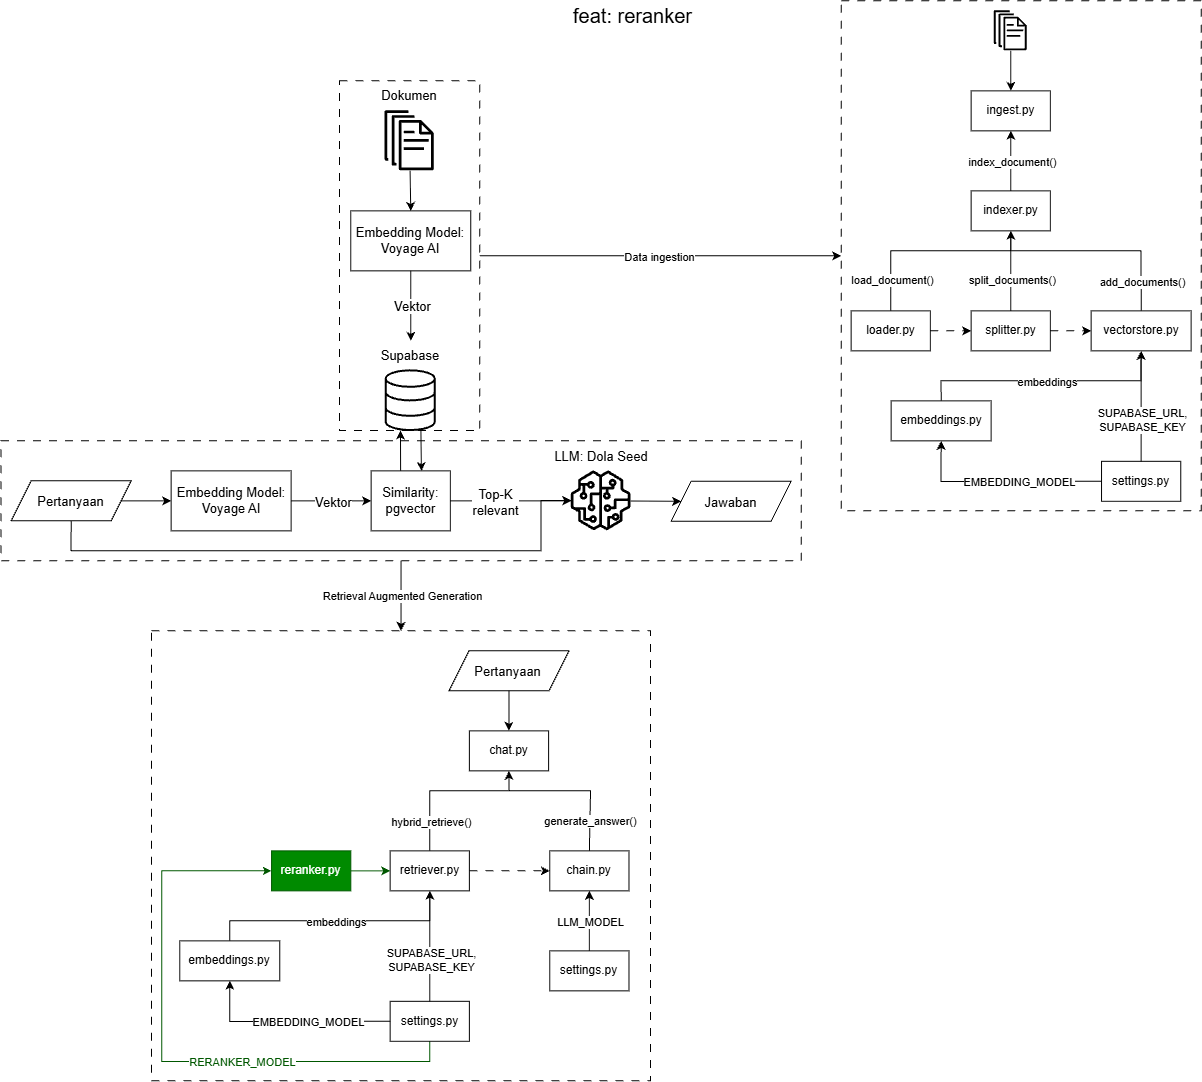

The diagram above was exported from draw.io. Its source (the exported page's mxGraphModel, read from the mxfile embedded in the PNG):
<mxGraphModel dx="2891" dy="1606" grid="1" gridSize="10" guides="1" tooltips="1" connect="1" arrows="1" fold="1" page="1" pageScale="1" pageWidth="850" pageHeight="1100" math="0" shadow="0">
  <root>
    <mxCell id="0" />
    <mxCell id="1" parent="0" />
    <mxCell id="2" parent="1" style="rounded=0;whiteSpace=wrap;html=1;dashed=1;dashPattern=8 8;fillColor=none;" value="" vertex="1">
      <mxGeometry height="450" width="498.95" x="369.47" y="1740" as="geometry" />
    </mxCell>
    <mxCell id="3" edge="1" parent="1" source="5" style="edgeStyle=orthogonalEdgeStyle;rounded=0;orthogonalLoop=1;jettySize=auto;html=1;exitX=0.5;exitY=1;exitDx=0;exitDy=0;entryX=0.5;entryY=0;entryDx=0;entryDy=0;" target="2">
      <mxGeometry relative="1" as="geometry" />
    </mxCell>
    <mxCell id="4" connectable="0" parent="3" style="edgeLabel;html=1;align=center;verticalAlign=middle;resizable=0;points=[];" value="Retrieval Augmented Generation" vertex="1">
      <mxGeometry relative="1" x="-0.0583" y="4" as="geometry">
        <mxPoint x="-4" as="offset" />
      </mxGeometry>
    </mxCell>
    <mxCell id="5" parent="1" style="rounded=0;whiteSpace=wrap;html=1;dashed=1;dashPattern=8 8;fillColor=none;" value="" vertex="1">
      <mxGeometry height="120" width="800.19" x="218.85" y="1550" as="geometry" />
    </mxCell>
    <mxCell id="6" parent="1" style="rounded=0;whiteSpace=wrap;html=1;dashed=1;dashPattern=8 8;fillColor=none;" value="" vertex="1">
      <mxGeometry height="510" width="360" x="1059.04" y="1110" as="geometry" />
    </mxCell>
    <mxCell id="7" edge="1" parent="1" source="9" style="edgeStyle=orthogonalEdgeStyle;rounded=0;orthogonalLoop=1;jettySize=auto;html=1;exitX=1;exitY=0.5;exitDx=0;exitDy=0;entryX=0;entryY=0.5;entryDx=0;entryDy=0;" target="6">
      <mxGeometry relative="1" as="geometry" />
    </mxCell>
    <mxCell id="8" connectable="0" parent="7" style="edgeLabel;html=1;align=center;verticalAlign=middle;resizable=0;points=[];" value="Data ingestion" vertex="1">
      <mxGeometry relative="1" x="-0.0259" as="geometry">
        <mxPoint x="1" as="offset" />
      </mxGeometry>
    </mxCell>
    <mxCell id="9" parent="1" style="rounded=0;whiteSpace=wrap;html=1;dashed=1;dashPattern=8 8;fillColor=none;" value="" vertex="1">
      <mxGeometry height="349.69" width="140.38" x="557.33" y="1190" as="geometry" />
    </mxCell>
    <mxCell id="10" parent="1" style="html=1;verticalLabelPosition=bottom;align=center;labelBackgroundColor=#ffffff;verticalAlign=top;strokeWidth=2;strokeColor=#000000;shadow=0;dashed=0;shape=mxgraph.ios7.icons.data;fontSize=13;fillColor=none;" value="" vertex="1">
      <mxGeometry height="59.69" width="49.23" x="604.0400000000001" y="1480" as="geometry" />
    </mxCell>
    <mxCell id="11" parent="1" style="text;html=1;whiteSpace=wrap;strokeColor=none;fillColor=none;align=center;verticalAlign=middle;rounded=0;fontSize=13;" value="Supabase" vertex="1">
      <mxGeometry height="30" width="60" x="598.65" y="1450" as="geometry" />
    </mxCell>
    <mxCell id="12" parent="1" style="sketch=0;outlineConnect=0;fontColor=#232F3E;gradientColor=none;fillColor=#000000;strokeColor=none;dashed=0;verticalLabelPosition=bottom;verticalAlign=top;align=center;html=1;fontSize=13;fontStyle=0;aspect=fixed;pointerEvents=1;shape=mxgraph.aws4.documents;strokeWidth=1;" value="" vertex="1">
      <mxGeometry height="60" width="49.23" x="602.91" y="1220" as="geometry" />
    </mxCell>
    <mxCell id="13" parent="1" style="text;html=1;whiteSpace=wrap;strokeColor=none;fillColor=none;align=center;verticalAlign=middle;rounded=0;fontSize=13;" value="Dokumen" vertex="1">
      <mxGeometry height="30" width="60" x="597.5200000000001" y="1190" as="geometry" />
    </mxCell>
    <mxCell id="14" edge="1" parent="1" source="16" style="edgeStyle=orthogonalEdgeStyle;rounded=0;orthogonalLoop=1;jettySize=auto;html=1;exitX=1;exitY=0.5;exitDx=0;exitDy=0;entryX=0;entryY=0.5;entryDx=0;entryDy=0;fontSize=13;" target="20">
      <mxGeometry relative="1" as="geometry" />
    </mxCell>
    <mxCell id="15" edge="1" parent="1" source="16" style="edgeStyle=orthogonalEdgeStyle;rounded=0;orthogonalLoop=1;jettySize=auto;html=1;exitX=0.5;exitY=1;exitDx=0;exitDy=0;fontSize=13;" target="24">
      <mxGeometry relative="1" as="geometry">
        <Array as="points">
          <mxPoint x="289.0400000000001" y="1660" />
          <mxPoint x="759.0400000000001" y="1660" />
          <mxPoint x="759.0400000000001" y="1609.7200000000003" />
        </Array>
      </mxGeometry>
    </mxCell>
    <mxCell id="16" parent="1" style="shape=parallelogram;perimeter=parallelogramPerimeter;whiteSpace=wrap;html=1;shapeInside=1;fixedSize=1;fontSize=13;fillColor=none;" value="Pertanyaan" vertex="1">
      <mxGeometry height="40" width="120" x="229.04000000000005" y="1590" as="geometry" />
    </mxCell>
    <mxCell id="17" parent="1" style="shape=parallelogram;perimeter=parallelogramPerimeter;whiteSpace=wrap;html=1;shapeInside=1;fixedSize=1;fontSize=13;fillColor=none;" value="Jawaban" vertex="1">
      <mxGeometry height="40" width="120" x="889.0400000000001" y="1590.4700000000003" as="geometry" />
    </mxCell>
    <mxCell id="18" edge="1" parent="1" source="20" style="edgeStyle=orthogonalEdgeStyle;rounded=0;orthogonalLoop=1;jettySize=auto;html=1;exitX=1;exitY=0.5;exitDx=0;exitDy=0;entryX=0;entryY=0.5;entryDx=0;entryDy=0;fontSize=13;" target="28">
      <mxGeometry relative="1" as="geometry" />
    </mxCell>
    <mxCell id="19" connectable="0" parent="18" style="edgeLabel;html=1;align=center;verticalAlign=middle;resizable=0;points=[];fontSize=13;" value="Vektor" vertex="1">
      <mxGeometry relative="1" x="-0.1714" y="1" as="geometry">
        <mxPoint x="7" y="1" as="offset" />
      </mxGeometry>
    </mxCell>
    <mxCell id="20" parent="1" style="rounded=0;whiteSpace=wrap;html=1;fontSize=13;fillColor=none;" value="Embedding Model:&lt;div&gt;Voyage AI&lt;/div&gt;" vertex="1">
      <mxGeometry height="60" width="120" x="389.0400000000001" y="1580" as="geometry" />
    </mxCell>
    <mxCell id="21" edge="1" parent="1" source="23" style="edgeStyle=orthogonalEdgeStyle;rounded=0;orthogonalLoop=1;jettySize=auto;html=1;exitX=0.5;exitY=1;exitDx=0;exitDy=0;entryX=0.5;entryY=0;entryDx=0;entryDy=0;fontSize=13;" target="11">
      <mxGeometry relative="1" as="geometry" />
    </mxCell>
    <mxCell id="22" connectable="0" parent="21" style="edgeLabel;html=1;align=center;verticalAlign=middle;resizable=0;points=[];fontSize=13;" value="Vektor" vertex="1">
      <mxGeometry relative="1" x="-0.0857" y="-2" as="geometry">
        <mxPoint x="2" y="3" as="offset" />
      </mxGeometry>
    </mxCell>
    <mxCell id="23" parent="1" style="rounded=0;whiteSpace=wrap;html=1;fontSize=13;fillColor=none;" value="Embedding Model:&lt;div&gt;Voyage AI&lt;/div&gt;" vertex="1">
      <mxGeometry height="60" width="120" x="568.65" y="1320" as="geometry" />
    </mxCell>
    <mxCell id="24" parent="1" style="sketch=0;outlineConnect=0;fontColor=#232F3E;gradientColor=none;fillColor=#000000;strokeColor=none;dashed=0;verticalLabelPosition=bottom;verticalAlign=top;align=center;html=1;fontSize=13;fontStyle=0;aspect=fixed;pointerEvents=1;shape=mxgraph.aws4.sagemaker_model;" value="" vertex="1">
      <mxGeometry height="60" width="60" x="789.0400000000001" y="1580" as="geometry" />
    </mxCell>
    <mxCell id="25" parent="1" style="text;html=1;whiteSpace=wrap;strokeColor=none;fillColor=none;align=center;verticalAlign=middle;rounded=0;fontSize=13;" value="LLM: Dola Seed" vertex="1">
      <mxGeometry height="30" width="100" x="769.0400000000001" y="1550.31" as="geometry" />
    </mxCell>
    <mxCell id="26" edge="1" parent="1" source="28" style="edgeStyle=orthogonalEdgeStyle;rounded=0;orthogonalLoop=1;jettySize=auto;html=1;exitX=1;exitY=0.5;exitDx=0;exitDy=0;fontSize=13;" target="24">
      <mxGeometry relative="1" as="geometry" />
    </mxCell>
    <mxCell id="27" connectable="0" parent="26" style="edgeLabel;html=1;align=center;verticalAlign=middle;resizable=0;points=[];fontSize=13;" value="Top-K&lt;div&gt;relevant&lt;/div&gt;" vertex="1">
      <mxGeometry relative="1" x="-0.2931" as="geometry">
        <mxPoint x="1" as="offset" />
      </mxGeometry>
    </mxCell>
    <mxCell id="28" parent="1" style="rounded=0;whiteSpace=wrap;html=1;fontSize=13;fillColor=none;" value="Similarity:&lt;div&gt;pgvector&lt;/div&gt;" vertex="1">
      <mxGeometry height="60" width="79.23" x="589.0400000000001" y="1580" as="geometry" />
    </mxCell>
    <mxCell id="29" edge="1" parent="1" source="12" style="endArrow=classic;html=1;rounded=0;entryX=0.5;entryY=0;entryDx=0;entryDy=0;fontSize=13;" target="23" value="">
      <mxGeometry height="50" relative="1" width="50" as="geometry">
        <mxPoint x="578.65" y="1390" as="sourcePoint" />
        <mxPoint x="628.65" y="1340" as="targetPoint" />
      </mxGeometry>
    </mxCell>
    <mxCell id="30" edge="1" parent="1" source="28" style="rounded=0;orthogonalLoop=1;jettySize=auto;html=1;exitX=0.372;exitY=-0.002;exitDx=0;exitDy=0;entryX=0.291;entryY=0.999;entryDx=0;entryDy=0;entryPerimeter=0;exitPerimeter=0;fontSize=13;" target="10">
      <mxGeometry relative="1" as="geometry" />
    </mxCell>
    <mxCell id="31" edge="1" parent="1" source="24" style="endArrow=classic;html=1;rounded=0;entryX=0;entryY=0.5;entryDx=0;entryDy=0;fontSize=13;" target="17" value="">
      <mxGeometry height="50" relative="1" width="50" as="geometry">
        <mxPoint x="879.0400000000001" y="1550.31" as="sourcePoint" />
        <mxPoint x="939.0400000000001" y="1520.31" as="targetPoint" />
      </mxGeometry>
    </mxCell>
    <mxCell id="32" edge="1" parent="1" source="10" style="rounded=0;orthogonalLoop=1;jettySize=auto;html=1;entryX=0.635;entryY=0.004;entryDx=0;entryDy=0;exitX=0.706;exitY=0.996;exitDx=0;exitDy=0;exitPerimeter=0;entryPerimeter=0;fontSize=13;" target="28">
      <mxGeometry relative="1" as="geometry">
        <mxPoint x="649.0400000000001" y="1540" as="sourcePoint" />
        <mxPoint x="719.0400000000001" y="1520" as="targetPoint" />
      </mxGeometry>
    </mxCell>
    <mxCell id="33" parent="1" style="rounded=0;whiteSpace=wrap;html=1;fillColor=none;" value="ingest.py" vertex="1">
      <mxGeometry height="40" width="79.23" x="1189.04" y="1200" as="geometry" />
    </mxCell>
    <mxCell id="34" edge="1" parent="1" source="36" style="edgeStyle=orthogonalEdgeStyle;rounded=0;orthogonalLoop=1;jettySize=auto;html=1;exitX=0.5;exitY=0;exitDx=0;exitDy=0;entryX=0.5;entryY=1;entryDx=0;entryDy=0;" target="33">
      <mxGeometry relative="1" as="geometry" />
    </mxCell>
    <mxCell id="35" connectable="0" parent="34" style="edgeLabel;html=1;align=center;verticalAlign=middle;resizable=0;points=[];" value="index_document()" vertex="1">
      <mxGeometry relative="1" x="-0.0562" y="1" as="geometry">
        <mxPoint x="1" y="-1" as="offset" />
      </mxGeometry>
    </mxCell>
    <mxCell id="36" parent="1" style="rounded=0;whiteSpace=wrap;html=1;fillColor=none;" value="indexer.py" vertex="1">
      <mxGeometry height="40" width="79.23" x="1189.04" y="1300" as="geometry" />
    </mxCell>
    <mxCell id="37" edge="1" parent="1" source="40" style="edgeStyle=orthogonalEdgeStyle;rounded=0;orthogonalLoop=1;jettySize=auto;html=1;exitX=1;exitY=0.5;exitDx=0;exitDy=0;entryX=0;entryY=0.5;entryDx=0;entryDy=0;dashed=1;dashPattern=8 8;" target="44">
      <mxGeometry relative="1" as="geometry" />
    </mxCell>
    <mxCell id="38" edge="1" parent="1" source="40" style="edgeStyle=orthogonalEdgeStyle;rounded=0;orthogonalLoop=1;jettySize=auto;html=1;exitX=0.5;exitY=0;exitDx=0;exitDy=0;entryX=0.5;entryY=1;entryDx=0;entryDy=0;" target="36">
      <mxGeometry relative="1" as="geometry">
        <Array as="points">
          <mxPoint x="1108.6399999999999" y="1360.0299999999997" />
          <mxPoint x="1228.6399999999999" y="1360.0299999999997" />
        </Array>
      </mxGeometry>
    </mxCell>
    <mxCell id="39" connectable="0" parent="38" style="edgeLabel;html=1;align=center;verticalAlign=middle;resizable=0;points=[];" value="load_document()" vertex="1">
      <mxGeometry relative="1" x="-0.6997" y="1" as="geometry">
        <mxPoint x="1" as="offset" />
      </mxGeometry>
    </mxCell>
    <mxCell id="40" parent="1" style="rounded=0;whiteSpace=wrap;html=1;fillColor=none;" value="loader.py" vertex="1">
      <mxGeometry height="40" width="79.23" x="1069.04" y="1420" as="geometry" />
    </mxCell>
    <mxCell id="41" edge="1" parent="1" source="44" style="edgeStyle=orthogonalEdgeStyle;rounded=0;orthogonalLoop=1;jettySize=auto;html=1;exitX=1;exitY=0.5;exitDx=0;exitDy=0;entryX=0;entryY=0.5;entryDx=0;entryDy=0;dashed=1;dashPattern=8 8;" target="47">
      <mxGeometry relative="1" as="geometry" />
    </mxCell>
    <mxCell id="42" edge="1" parent="1" source="44" style="edgeStyle=orthogonalEdgeStyle;rounded=0;orthogonalLoop=1;jettySize=auto;html=1;exitX=0.5;exitY=0;exitDx=0;exitDy=0;entryX=0.5;entryY=1;entryDx=0;entryDy=0;" target="36">
      <mxGeometry relative="1" as="geometry" />
    </mxCell>
    <mxCell id="43" connectable="0" parent="42" style="edgeLabel;html=1;align=center;verticalAlign=middle;resizable=0;points=[];" value="split_documents()" vertex="1">
      <mxGeometry relative="1" x="-0.1921" y="1" as="geometry">
        <mxPoint x="1" as="offset" />
      </mxGeometry>
    </mxCell>
    <mxCell id="44" parent="1" style="rounded=0;whiteSpace=wrap;html=1;fillColor=none;" value="splitter.py" vertex="1">
      <mxGeometry height="40" width="79.23" x="1189.04" y="1420" as="geometry" />
    </mxCell>
    <mxCell id="45" edge="1" parent="1" source="47" style="edgeStyle=orthogonalEdgeStyle;rounded=0;orthogonalLoop=1;jettySize=auto;html=1;exitX=0.5;exitY=0;exitDx=0;exitDy=0;entryX=0.5;entryY=1;entryDx=0;entryDy=0;" target="36">
      <mxGeometry relative="1" as="geometry">
        <Array as="points">
          <mxPoint x="1359.04" y="1360" />
          <mxPoint x="1228.6299999999997" y="1360" />
        </Array>
      </mxGeometry>
    </mxCell>
    <mxCell id="46" connectable="0" parent="45" style="edgeLabel;html=1;align=center;verticalAlign=middle;resizable=0;points=[];" value="add_documents()" vertex="1">
      <mxGeometry relative="1" x="-0.7223" y="-1" as="geometry">
        <mxPoint x="-1" y="-1" as="offset" />
      </mxGeometry>
    </mxCell>
    <mxCell id="47" parent="1" style="rounded=0;whiteSpace=wrap;html=1;fillColor=none;" value="vectorstore.py" vertex="1">
      <mxGeometry height="40" width="100" x="1309.04" y="1420" as="geometry" />
    </mxCell>
    <mxCell id="48" parent="1" style="sketch=0;outlineConnect=0;fontColor=#232F3E;gradientColor=none;fillColor=#000000;strokeColor=none;dashed=0;verticalLabelPosition=bottom;verticalAlign=top;align=center;html=1;fontSize=13;fontStyle=0;aspect=fixed;pointerEvents=1;shape=mxgraph.aws4.documents;strokeWidth=1;" value="" vertex="1">
      <mxGeometry height="40" width="32.82" x="1212.2400000000002" y="1120" as="geometry" />
    </mxCell>
    <mxCell id="49" edge="1" parent="1" source="48" style="endArrow=classic;html=1;rounded=0;entryX=0.5;entryY=0;entryDx=0;entryDy=0;" target="33" value="">
      <mxGeometry height="50" relative="1" width="50" as="geometry">
        <mxPoint x="1259.04" y="1210" as="sourcePoint" />
        <mxPoint x="1309.04" y="1160" as="targetPoint" />
      </mxGeometry>
    </mxCell>
    <mxCell id="50" edge="1" parent="1" source="52" style="edgeStyle=orthogonalEdgeStyle;rounded=0;orthogonalLoop=1;jettySize=auto;html=1;exitX=0.5;exitY=0;exitDx=0;exitDy=0;entryX=0.5;entryY=1;entryDx=0;entryDy=0;" target="47">
      <mxGeometry relative="1" as="geometry">
        <Array as="points">
          <mxPoint x="1159.04" y="1490.0500000000002" />
          <mxPoint x="1359.04" y="1490.0500000000002" />
        </Array>
      </mxGeometry>
    </mxCell>
    <mxCell id="51" connectable="0" parent="50" style="edgeLabel;html=1;align=center;verticalAlign=middle;resizable=0;points=[];" value="embeddings" vertex="1">
      <mxGeometry relative="1" x="0.0443" as="geometry">
        <mxPoint x="-6" as="offset" />
      </mxGeometry>
    </mxCell>
    <mxCell id="52" parent="1" style="rounded=0;whiteSpace=wrap;html=1;fillColor=none;" value="embeddings.py" vertex="1">
      <mxGeometry height="40" width="100" x="1109.04" y="1510" as="geometry" />
    </mxCell>
    <mxCell id="53" edge="1" parent="1" source="57" style="edgeStyle=orthogonalEdgeStyle;rounded=0;orthogonalLoop=1;jettySize=auto;html=1;exitX=0.5;exitY=0;exitDx=0;exitDy=0;entryX=0.5;entryY=1;entryDx=0;entryDy=0;" target="47">
      <mxGeometry relative="1" as="geometry" />
    </mxCell>
    <mxCell id="54" connectable="0" parent="53" style="edgeLabel;html=1;align=center;verticalAlign=middle;resizable=0;points=[];" value="SUPABASE_URL,&lt;div&gt;SUPABASE_KEY&lt;/div&gt;" vertex="1">
      <mxGeometry relative="1" x="-0.1592" y="1" as="geometry">
        <mxPoint x="1" y="3" as="offset" />
      </mxGeometry>
    </mxCell>
    <mxCell id="55" edge="1" parent="1" source="57" style="edgeStyle=orthogonalEdgeStyle;rounded=0;orthogonalLoop=1;jettySize=auto;html=1;exitX=0;exitY=0.5;exitDx=0;exitDy=0;entryX=0.5;entryY=1;entryDx=0;entryDy=0;" target="52">
      <mxGeometry relative="1" as="geometry" />
    </mxCell>
    <mxCell id="56" connectable="0" parent="55" style="edgeLabel;html=1;align=center;verticalAlign=middle;resizable=0;points=[];" value="EMBEDDING_MODEL" vertex="1">
      <mxGeometry relative="1" x="-0.2179" y="1" as="geometry">
        <mxPoint x="-3" y="-1" as="offset" />
      </mxGeometry>
    </mxCell>
    <mxCell id="57" parent="1" style="rounded=0;whiteSpace=wrap;html=1;fillColor=none;" value="settings.py" vertex="1">
      <mxGeometry height="40" width="79.23" x="1319.4299999999998" y="1570.4700000000003" as="geometry" />
    </mxCell>
    <mxCell id="58" edge="1" parent="1" source="59" style="edgeStyle=orthogonalEdgeStyle;rounded=0;orthogonalLoop=1;jettySize=auto;html=1;exitX=0.5;exitY=1;exitDx=0;exitDy=0;entryX=0.5;entryY=0;entryDx=0;entryDy=0;" target="60">
      <mxGeometry relative="1" as="geometry" />
    </mxCell>
    <mxCell id="59" parent="1" style="shape=parallelogram;perimeter=parallelogramPerimeter;whiteSpace=wrap;html=1;shapeInside=1;fixedSize=1;fontSize=13;fillColor=none;" value="Pertanyaan" vertex="1">
      <mxGeometry height="40" width="120" x="666.89" y="1760" as="geometry" />
    </mxCell>
    <mxCell id="60" parent="1" style="rounded=0;whiteSpace=wrap;html=1;fillColor=none;" value="chat.py" vertex="1">
      <mxGeometry height="40" width="79.23" x="687.2800000000001" y="1840" as="geometry" />
    </mxCell>
    <mxCell id="61" edge="1" parent="1" source="64" style="edgeStyle=orthogonalEdgeStyle;rounded=0;orthogonalLoop=1;jettySize=auto;html=1;exitX=0.5;exitY=0;exitDx=0;exitDy=0;entryX=0.5;entryY=1;entryDx=0;entryDy=0;" target="60">
      <mxGeometry relative="1" as="geometry">
        <Array as="points">
          <mxPoint x="647.62" y="1900" />
          <mxPoint x="726.9399999999999" y="1900" />
        </Array>
      </mxGeometry>
    </mxCell>
    <mxCell id="62" connectable="0" parent="61" style="edgeLabel;html=1;align=center;verticalAlign=middle;resizable=0;points=[];" value="hybrid_retrieve()" vertex="1">
      <mxGeometry relative="1" x="0.0023" y="-2" as="geometry">
        <mxPoint x="-20" y="28" as="offset" />
      </mxGeometry>
    </mxCell>
    <mxCell id="63" edge="1" parent="1" source="64" style="edgeStyle=orthogonalEdgeStyle;rounded=0;orthogonalLoop=1;jettySize=auto;html=1;exitX=1;exitY=0.5;exitDx=0;exitDy=0;entryX=0;entryY=0.5;entryDx=0;entryDy=0;dashed=1;dashPattern=8 8;" target="67">
      <mxGeometry relative="1" as="geometry" />
    </mxCell>
    <mxCell id="64" parent="1" style="rounded=0;whiteSpace=wrap;html=1;fillColor=none;" value="retriever.py" vertex="1">
      <mxGeometry height="40" width="79.23" x="608.0500000000001" y="1960" as="geometry" />
    </mxCell>
    <mxCell id="65" edge="1" parent="1" source="67" style="edgeStyle=orthogonalEdgeStyle;rounded=0;orthogonalLoop=1;jettySize=auto;html=1;exitX=0.5;exitY=0;exitDx=0;exitDy=0;entryX=0.5;entryY=1;entryDx=0;entryDy=0;" target="60">
      <mxGeometry relative="1" as="geometry">
        <Array as="points">
          <mxPoint x="808.42" y="1960" />
          <mxPoint x="808.42" y="1900" />
          <mxPoint x="726.92" y="1900" />
        </Array>
      </mxGeometry>
    </mxCell>
    <mxCell id="66" connectable="0" parent="65" style="edgeLabel;html=1;align=center;verticalAlign=middle;resizable=0;points=[];" value="generate_answer()" vertex="1">
      <mxGeometry relative="1" x="-0.5392" as="geometry">
        <mxPoint x="-1" y="6" as="offset" />
      </mxGeometry>
    </mxCell>
    <mxCell id="67" parent="1" style="rounded=0;whiteSpace=wrap;html=1;fillColor=none;" value="chain.py" vertex="1">
      <mxGeometry height="40" width="79.23" x="767.65" y="1960" as="geometry" />
    </mxCell>
    <mxCell id="68" edge="1" parent="1" source="70" style="edgeStyle=orthogonalEdgeStyle;rounded=0;orthogonalLoop=1;jettySize=auto;html=1;exitX=0.5;exitY=0;exitDx=0;exitDy=0;entryX=0.5;entryY=1;entryDx=0;entryDy=0;">
      <mxGeometry relative="1" as="geometry">
        <Array as="points">
          <mxPoint x="447.6600000000002" y="2030.0500000000002" />
          <mxPoint x="647.66" y="2030.0500000000002" />
        </Array>
        <mxPoint x="647.66" y="2000" as="targetPoint" />
      </mxGeometry>
    </mxCell>
    <mxCell id="69" connectable="0" parent="68" style="edgeLabel;html=1;align=center;verticalAlign=middle;resizable=0;points=[];" value="embeddings" vertex="1">
      <mxGeometry relative="1" x="0.0443" as="geometry">
        <mxPoint x="-6" as="offset" />
      </mxGeometry>
    </mxCell>
    <mxCell id="70" parent="1" style="rounded=0;whiteSpace=wrap;html=1;fillColor=none;" value="embeddings.py" vertex="1">
      <mxGeometry height="40" width="100" x="397.6600000000002" y="2050" as="geometry" />
    </mxCell>
    <mxCell id="71" edge="1" parent="1" source="77" style="edgeStyle=orthogonalEdgeStyle;rounded=0;orthogonalLoop=1;jettySize=auto;html=1;exitX=0.5;exitY=0;exitDx=0;exitDy=0;entryX=0.5;entryY=1;entryDx=0;entryDy=0;">
      <mxGeometry relative="1" as="geometry">
        <mxPoint x="647.66" y="2000" as="targetPoint" />
      </mxGeometry>
    </mxCell>
    <mxCell id="72" connectable="0" parent="71" style="edgeLabel;html=1;align=center;verticalAlign=middle;resizable=0;points=[];" value="SUPABASE_URL,&lt;div&gt;SUPABASE_KEY&lt;/div&gt;" vertex="1">
      <mxGeometry relative="1" x="-0.1592" y="1" as="geometry">
        <mxPoint x="1" y="3" as="offset" />
      </mxGeometry>
    </mxCell>
    <mxCell id="73" edge="1" parent="1" source="77" style="edgeStyle=orthogonalEdgeStyle;rounded=0;orthogonalLoop=1;jettySize=auto;html=1;exitX=0;exitY=0.5;exitDx=0;exitDy=0;entryX=0.5;entryY=1;entryDx=0;entryDy=0;" target="70">
      <mxGeometry relative="1" as="geometry" />
    </mxCell>
    <mxCell id="74" connectable="0" parent="73" style="edgeLabel;html=1;align=center;verticalAlign=middle;resizable=0;points=[];" value="EMBEDDING_MODEL" vertex="1">
      <mxGeometry relative="1" x="-0.2179" y="1" as="geometry">
        <mxPoint x="-3" y="-1" as="offset" />
      </mxGeometry>
    </mxCell>
    <mxCell id="75" edge="1" parent="1" source="77" style="edgeStyle=orthogonalEdgeStyle;rounded=0;orthogonalLoop=1;jettySize=auto;html=1;exitX=0.5;exitY=1;exitDx=0;exitDy=0;entryX=0;entryY=0.5;entryDx=0;entryDy=0;fillColor=#008a00;strokeColor=#005700;" target="82">
      <mxGeometry relative="1" as="geometry">
        <Array as="points">
          <mxPoint x="647.6600000000001" y="2170.52" />
          <mxPoint x="379.47" y="2170.52" />
          <mxPoint x="379.47" y="1980" />
        </Array>
        <mxPoint x="249.47" y="2090" as="targetPoint" />
      </mxGeometry>
    </mxCell>
    <mxCell id="76" connectable="0" parent="75" style="edgeLabel;html=1;align=center;verticalAlign=middle;resizable=0;points=[];fontColor=#005700;strokeColor=#82B366;" value="RERANKER_MODEL" vertex="1">
      <mxGeometry relative="1" x="-0.1279" y="1" as="geometry">
        <mxPoint x="48" y="-1" as="offset" />
      </mxGeometry>
    </mxCell>
    <mxCell id="77" parent="1" style="rounded=0;whiteSpace=wrap;html=1;fillColor=none;" value="settings.py" vertex="1">
      <mxGeometry height="40" width="79.23" x="608.0500000000001" y="2110.4700000000003" as="geometry" />
    </mxCell>
    <mxCell id="78" edge="1" parent="1" source="80" style="edgeStyle=orthogonalEdgeStyle;rounded=0;orthogonalLoop=1;jettySize=auto;html=1;exitX=0.5;exitY=0;exitDx=0;exitDy=0;entryX=0.5;entryY=1;entryDx=0;entryDy=0;" target="67">
      <mxGeometry relative="1" as="geometry" />
    </mxCell>
    <mxCell id="79" connectable="0" parent="78" style="edgeLabel;html=1;align=center;verticalAlign=middle;resizable=0;points=[];" value="LLM_MODEL" vertex="1">
      <mxGeometry relative="1" x="0.0794" as="geometry">
        <mxPoint y="2" as="offset" />
      </mxGeometry>
    </mxCell>
    <mxCell id="80" parent="1" style="rounded=0;whiteSpace=wrap;html=1;fillColor=none;" value="settings.py" vertex="1">
      <mxGeometry height="40" width="79.23" x="767.65" y="2060" as="geometry" />
    </mxCell>
    <mxCell id="81" edge="1" parent="1" source="82" style="edgeStyle=orthogonalEdgeStyle;rounded=0;orthogonalLoop=1;jettySize=auto;html=1;exitX=1;exitY=0.5;exitDx=0;exitDy=0;entryX=0;entryY=0.5;entryDx=0;entryDy=0;fillColor=#008a00;strokeColor=#005700;" target="64">
      <mxGeometry relative="1" as="geometry" />
    </mxCell>
    <mxCell id="82" parent="1" style="rounded=0;whiteSpace=wrap;html=1;fillColor=#008a00;strokeColor=#005700;fontColor=#ffffff;" value="reranker.py" vertex="1">
      <mxGeometry height="40" width="79.23" x="489.47" y="1960" as="geometry" />
    </mxCell>
    <mxCell id="83" parent="1" style="text;html=1;whiteSpace=wrap;strokeColor=none;fillColor=none;align=center;verticalAlign=middle;rounded=0;fontSize=20;" value="feat: reranker" vertex="1">
      <mxGeometry height="30" width="160.96" x="770" y="1110" as="geometry" />
    </mxCell>
  </root>
</mxGraphModel>